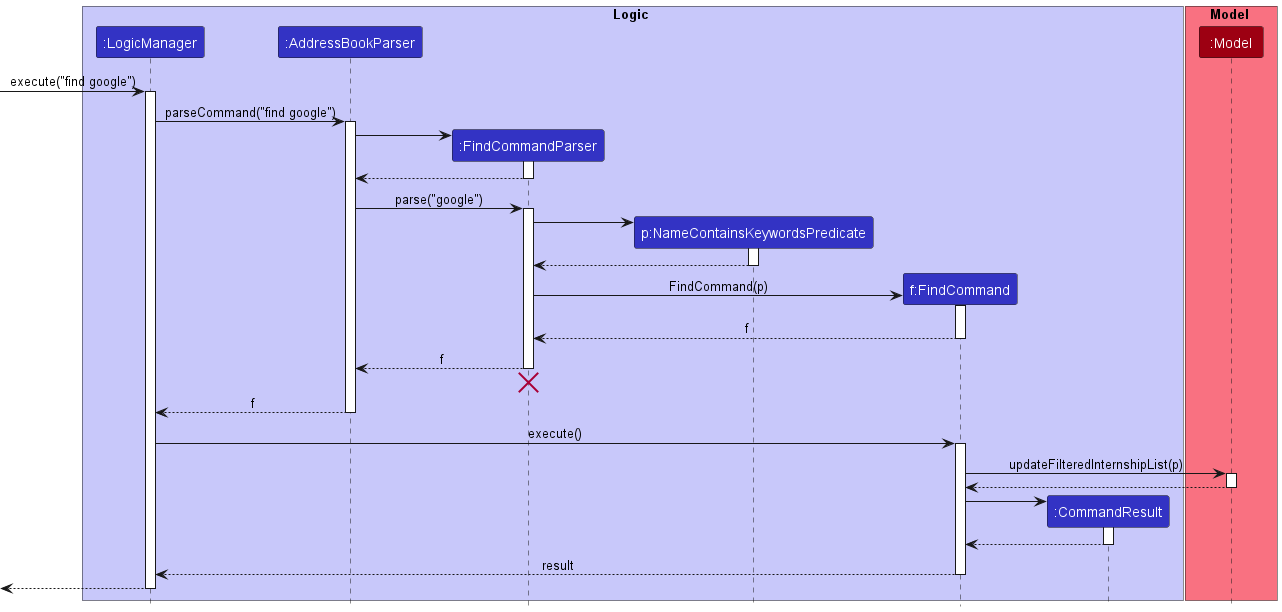

The diagram above was rendered by PlantUML. Its source (embedded in the PNG):
@startuml
!include style.puml

box Logic LOGIC_COLOR_T1
participant ":LogicManager" as LogicManager LOGIC_COLOR
participant ":AddressBookParser" as AddressBookParser LOGIC_COLOR
participant ":FindCommandParser" as FindCommandParser LOGIC_COLOR
participant "p:NameContainsKeywordsPredicate" as NameContainsKeywordsPredicate LOGIC_COLOR
participant "f:FindCommand" as FindCommand LOGIC_COLOR
participant ":CommandResult" as CommandResult LOGIC_COLOR
end box

box Model MODEL_COLOR_T1
participant ":Model" as Model MODEL_COLOR
end box

[-> LogicManager : execute("find google")
activate LogicManager

LogicManager -> AddressBookParser : parseCommand("find google")
activate AddressBookParser

create FindCommandParser
AddressBookParser -> FindCommandParser
activate FindCommandParser

FindCommandParser --> AddressBookParser
deactivate FindCommandParser

AddressBookParser -> FindCommandParser : parse("google")
activate FindCommandParser

create NameContainsKeywordsPredicate
FindCommandParser -> NameContainsKeywordsPredicate
activate NameContainsKeywordsPredicate

NameContainsKeywordsPredicate --> FindCommandParser
deactivate NameContainsKeywordsPredicate

create FindCommand
FindCommandParser -> FindCommand : FindCommand(p)
activate FindCommand

FindCommand --> FindCommandParser : f
deactivate FindCommand

FindCommandParser --> AddressBookParser : f
deactivate FindCommandParser
'Hidden arrow to position the destroy marker below the end of the activation bar.
FindCommandParser -[hidden]-> AddressBookParser
destroy FindCommandParser

AddressBookParser --> LogicManager : f
deactivate AddressBookParser

LogicManager -> FindCommand : execute()
activate FindCommand

FindCommand -> Model : updateFilteredInternshipList(p)
activate Model

Model --> FindCommand
deactivate Model

create CommandResult
FindCommand -> CommandResult
activate CommandResult

CommandResult --> FindCommand
deactivate CommandResult

FindCommand --> LogicManager : result
deactivate FindCommand

[<--LogicManager
deactivate LogicManager
@enduml